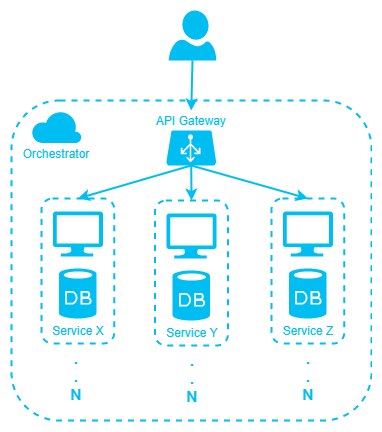

The diagram above was exported from draw.io. Its source (the exported page's mxGraphModel, read from the mxfile embedded in the PNG):
<mxGraphModel dx="2942" dy="1089" grid="1" gridSize="10" guides="1" tooltips="1" connect="1" arrows="1" fold="1" page="1" pageScale="1.5" pageWidth="1169" pageHeight="826" background="#FFFFFF" math="0" shadow="0">
  <root>
    <mxCell id="0" />
    <mxCell id="1" parent="0" />
    <mxCell id="2" value="" style="rounded=1;whiteSpace=wrap;html=1;dashed=1;fillColor=none;strokeColor=#00BEF2;strokeWidth=2;" vertex="1" parent="1">
      <mxGeometry x="640" y="520" width="360" height="320" as="geometry" />
    </mxCell>
    <mxCell id="3" value="" style="verticalLabelPosition=bottom;html=1;verticalAlign=top;align=center;strokeColor=none;fillColor=#00BEF2;shape=mxgraph.azure.user;" vertex="1" parent="1">
      <mxGeometry x="797.25" y="430" width="47.5" height="50" as="geometry" />
    </mxCell>
    <mxCell id="4" value="" style="verticalLabelPosition=bottom;html=1;verticalAlign=top;align=center;strokeColor=none;fillColor=#00BEF2;shape=mxgraph.azure.azure_load_balancer;" vertex="1" parent="1">
      <mxGeometry x="794.75" y="550" width="50" height="35" as="geometry" />
    </mxCell>
    <mxCell id="5" value="" style="rounded=1;whiteSpace=wrap;html=1;dashed=1;fillColor=none;strokeColor=#00BEF2;strokeWidth=2;" vertex="1" parent="1">
      <mxGeometry x="670" y="618" width="72.86" height="145" as="geometry" />
    </mxCell>
    <mxCell id="6" value="" style="verticalLabelPosition=bottom;html=1;verticalAlign=top;align=center;strokeColor=none;fillColor=#00BEF2;shape=mxgraph.azure.database;dashed=1;" vertex="1" parent="1">
      <mxGeometry x="687.4300000000001" y="688" width="37.5" height="50" as="geometry" />
    </mxCell>
    <mxCell id="7" value="" style="verticalLabelPosition=bottom;html=1;verticalAlign=top;align=center;strokeColor=none;fillColor=#00BEF2;shape=mxgraph.azure.computer;pointerEvents=1;dashed=1;" vertex="1" parent="1">
      <mxGeometry x="681.4300000000001" y="631" width="50" height="45" as="geometry" />
    </mxCell>
    <mxCell id="8" value="&lt;font color=&quot;#00bef2&quot;&gt;Service X&lt;/font&gt;" style="text;html=1;strokeColor=none;fillColor=none;align=center;verticalAlign=middle;whiteSpace=wrap;rounded=0;dashed=1;" vertex="1" parent="1">
      <mxGeometry x="672" y="740" width="70" height="20" as="geometry" />
    </mxCell>
    <mxCell id="9" value="" style="rounded=1;whiteSpace=wrap;html=1;dashed=1;fillColor=none;strokeColor=#00BEF2;strokeWidth=2;" vertex="1" parent="1">
      <mxGeometry x="783.5699999999999" y="620" width="72.86" height="145" as="geometry" />
    </mxCell>
    <mxCell id="10" value="" style="verticalLabelPosition=bottom;html=1;verticalAlign=top;align=center;strokeColor=none;fillColor=#00BEF2;shape=mxgraph.azure.database;dashed=1;" vertex="1" parent="1">
      <mxGeometry x="801" y="690" width="37.5" height="50" as="geometry" />
    </mxCell>
    <mxCell id="11" value="" style="verticalLabelPosition=bottom;html=1;verticalAlign=top;align=center;strokeColor=none;fillColor=#00BEF2;shape=mxgraph.azure.computer;pointerEvents=1;dashed=1;" vertex="1" parent="1">
      <mxGeometry x="795" y="633" width="50" height="45" as="geometry" />
    </mxCell>
    <mxCell id="12" value="&lt;font color=&quot;#00bef2&quot;&gt;Service Y&lt;/font&gt;" style="text;html=1;strokeColor=none;fillColor=none;align=center;verticalAlign=middle;whiteSpace=wrap;rounded=0;dashed=1;" vertex="1" parent="1">
      <mxGeometry x="785.5699999999999" y="742" width="70" height="20" as="geometry" />
    </mxCell>
    <mxCell id="13" value="" style="rounded=1;whiteSpace=wrap;html=1;dashed=1;fillColor=none;strokeColor=#00BEF2;strokeWidth=2;" vertex="1" parent="1">
      <mxGeometry x="900" y="618" width="72.86" height="145" as="geometry" />
    </mxCell>
    <mxCell id="14" value="" style="verticalLabelPosition=bottom;html=1;verticalAlign=top;align=center;strokeColor=none;fillColor=#00BEF2;shape=mxgraph.azure.database;dashed=1;" vertex="1" parent="1">
      <mxGeometry x="917.4300000000001" y="688" width="37.5" height="50" as="geometry" />
    </mxCell>
    <mxCell id="15" value="" style="verticalLabelPosition=bottom;html=1;verticalAlign=top;align=center;strokeColor=none;fillColor=#00BEF2;shape=mxgraph.azure.computer;pointerEvents=1;dashed=1;" vertex="1" parent="1">
      <mxGeometry x="911.4300000000001" y="631" width="50" height="45" as="geometry" />
    </mxCell>
    <mxCell id="16" value="&lt;font color=&quot;#00bef2&quot;&gt;Service Z&lt;/font&gt;" style="text;html=1;strokeColor=none;fillColor=none;align=center;verticalAlign=middle;whiteSpace=wrap;rounded=0;dashed=1;" vertex="1" parent="1">
      <mxGeometry x="902" y="740" width="70" height="20" as="geometry" />
    </mxCell>
    <mxCell id="17" value="&lt;font color=&quot;#00bef2&quot; style=&quot;font-size: 15px&quot;&gt;&lt;b&gt;.&lt;br&gt;.&lt;br&gt;N&lt;/b&gt;&lt;/font&gt;" style="text;html=1;strokeColor=none;fillColor=none;align=center;verticalAlign=top;whiteSpace=wrap;rounded=0;dashed=1;" vertex="1" parent="1">
      <mxGeometry x="684.93" y="763" width="40" height="67" as="geometry" />
    </mxCell>
    <mxCell id="18" value="&lt;font color=&quot;#00bef2&quot; style=&quot;font-size: 15px&quot;&gt;&lt;b&gt;.&lt;br&gt;.&lt;br&gt;N&lt;/b&gt;&lt;/font&gt;" style="text;html=1;strokeColor=none;fillColor=none;align=center;verticalAlign=top;whiteSpace=wrap;rounded=0;dashed=1;" vertex="1" parent="1">
      <mxGeometry x="801.25" y="765" width="40" height="67" as="geometry" />
    </mxCell>
    <mxCell id="19" value="&lt;font color=&quot;#00bef2&quot; style=&quot;font-size: 15px&quot;&gt;&lt;b&gt;.&lt;br&gt;.&lt;br&gt;N&lt;/b&gt;&lt;/font&gt;" style="text;html=1;strokeColor=none;fillColor=none;align=center;verticalAlign=top;whiteSpace=wrap;rounded=0;dashed=1;" vertex="1" parent="1">
      <mxGeometry x="917.43" y="763" width="40" height="67" as="geometry" />
    </mxCell>
    <mxCell id="20" value="&lt;font color=&quot;#00bef2&quot;&gt;API Gateway&lt;/font&gt;" style="text;html=1;strokeColor=none;fillColor=none;align=center;verticalAlign=middle;whiteSpace=wrap;rounded=0;dashed=1;" vertex="1" parent="1">
      <mxGeometry x="779.75" y="530" width="80" height="20" as="geometry" />
    </mxCell>
    <mxCell id="21" value="" style="endArrow=classic;html=1;exitX=0.5;exitY=1;exitDx=0;exitDy=0;exitPerimeter=0;entryX=0.5;entryY=0;entryDx=0;entryDy=0;fontColor=#00BEF2;strokeColor=#00BEF2;strokeWidth=2;" edge="1" source="3" target="20" parent="1">
      <mxGeometry width="50" height="50" relative="1" as="geometry">
        <mxPoint x="999.75" y="910" as="sourcePoint" />
        <mxPoint x="1049.75" y="860" as="targetPoint" />
      </mxGeometry>
    </mxCell>
    <mxCell id="22" value="" style="endArrow=classic;html=1;exitX=0.5;exitY=1;exitDx=0;exitDy=0;exitPerimeter=0;entryX=0.5;entryY=0;entryDx=0;entryDy=0;fontColor=#00BEF2;strokeColor=#00BEF2;strokeWidth=2;" edge="1" source="4" target="5" parent="1">
      <mxGeometry width="50" height="50" relative="1" as="geometry">
        <mxPoint x="697.63" y="550" as="sourcePoint" />
        <mxPoint x="696.38" y="600" as="targetPoint" />
      </mxGeometry>
    </mxCell>
    <mxCell id="23" value="" style="endArrow=classic;html=1;exitX=0.5;exitY=1;exitDx=0;exitDy=0;exitPerimeter=0;entryX=0.5;entryY=0;entryDx=0;entryDy=0;fontColor=#00BEF2;strokeColor=#00BEF2;strokeWidth=2;" edge="1" source="4" target="13" parent="1">
      <mxGeometry width="50" height="50" relative="1" as="geometry">
        <mxPoint x="810" y="595" as="sourcePoint" />
        <mxPoint x="706.4299999999998" y="628" as="targetPoint" />
      </mxGeometry>
    </mxCell>
    <mxCell id="24" value="" style="endArrow=classic;html=1;exitX=0.5;exitY=1;exitDx=0;exitDy=0;exitPerimeter=0;entryX=0.5;entryY=0;entryDx=0;entryDy=0;fontColor=#00BEF2;strokeColor=#00BEF2;strokeWidth=2;" edge="1" source="4" target="9" parent="1">
      <mxGeometry width="50" height="50" relative="1" as="geometry">
        <mxPoint x="810" y="595" as="sourcePoint" />
        <mxPoint x="916.4299999999998" y="628" as="targetPoint" />
      </mxGeometry>
    </mxCell>
    <mxCell id="25" value="" style="verticalLabelPosition=bottom;html=1;verticalAlign=top;align=center;strokeColor=none;fillColor=#00BEF2;shape=mxgraph.azure.cloud;dashed=1;fontColor=#00BEF2;" vertex="1" parent="1">
      <mxGeometry x="660" y="530" width="50" height="32.5" as="geometry" />
    </mxCell>
    <mxCell id="26" value="&lt;font color=&quot;#00bef2&quot;&gt;Orchestrator&lt;/font&gt;" style="text;html=1;strokeColor=none;fillColor=none;align=center;verticalAlign=middle;whiteSpace=wrap;rounded=0;dashed=1;" vertex="1" parent="1">
      <mxGeometry x="645" y="562.5" width="80" height="20" as="geometry" />
    </mxCell>
  </root>
</mxGraphModel>